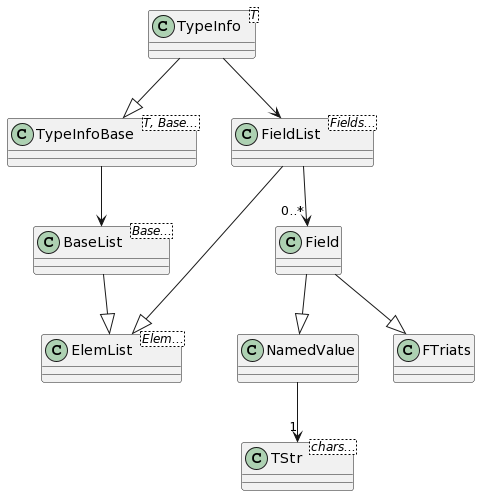

The diagram above was rendered by PlantUML. Its source (embedded in the PNG):
@startuml
class TypeInfo<T>
class TypeInfoBase<T, Base...>
class BaseList<Base...>
class FieldList<Fields...>
class ElemList<Elem...>
class TStr<chars...>
class NamedValue
class FTriats

TypeInfo --|> TypeInfoBase
TypeInfoBase --> BaseList
TypeInfo --> FieldList
FieldList --|> ElemList
BaseList --|> ElemList

FieldList -->"0..*" Field
Field --|> FTriats
Field --|> NamedValue

NamedValue -->"1" TStr
@enduml